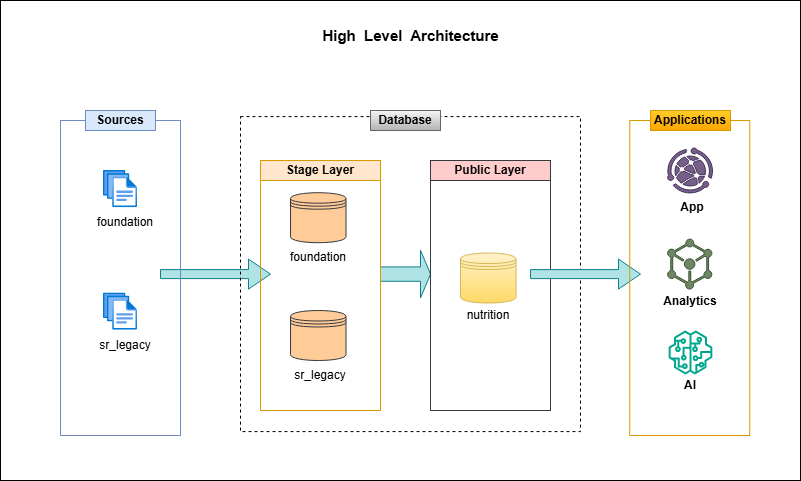

The diagram above was exported from draw.io. Its source (the exported page's mxGraphModel, read from the mxfile embedded in the PNG):
<mxGraphModel dx="1091" dy="971" grid="1" gridSize="10" guides="1" tooltips="1" connect="1" arrows="1" fold="1" page="0" pageScale="1" pageWidth="850" pageHeight="1100" math="0" shadow="0">
  <root>
    <mxCell id="0" />
    <mxCell id="1" parent="0" />
    <mxCell id="kMCP-s-WEKVY0YaTdgdo-7" parent="1" style="image;aspect=fixed;html=1;points=[];align=center;fontSize=12;image=img/lib/azure2/general/Files.svg;labelBackgroundColor=#ffe6cc;labelBorderColor=#d79b00;imageBackground=default;" value="" vertex="1">
      <mxGeometry height="37.19" width="34" x="263" y="80" as="geometry" />
    </mxCell>
    <mxCell id="kMCP-s-WEKVY0YaTdgdo-11" parent="1" style="image;aspect=fixed;html=1;points=[];align=center;fontSize=12;image=img/lib/azure2/general/Files.svg;labelBackgroundColor=#ffe6cc;labelBorderColor=#d79b00;imageBackground=default;" value="" vertex="1">
      <mxGeometry x="310" y="226.4" as="geometry" />
    </mxCell>
    <mxCell id="kMCP-s-WEKVY0YaTdgdo-14" parent="1" style="text;html=1;whiteSpace=wrap;strokeColor=none;fillColor=none;align=center;verticalAlign=middle;rounded=0;" value="foundation" vertex="1">
      <mxGeometry height="30" width="60" x="255" y="117.19" as="geometry" />
    </mxCell>
    <mxCell id="kMCP-s-WEKVY0YaTdgdo-15" parent="1" style="text;html=1;whiteSpace=wrap;strokeColor=none;fillColor=none;align=center;verticalAlign=middle;rounded=0;" value="sr_legacy" vertex="1">
      <mxGeometry height="30" width="60" x="255" y="239.99999999999997" as="geometry" />
    </mxCell>
    <mxCell id="kMCP-s-WEKVY0YaTdgdo-55" parent="1" style="text;html=1;whiteSpace=wrap;strokeColor=none;fillColor=none;align=center;verticalAlign=middle;rounded=0;" value="nutrition" vertex="1">
      <mxGeometry height="30" width="60" x="617.75" y="209.7" as="geometry" />
    </mxCell>
    <mxCell id="kMCP-s-WEKVY0YaTdgdo-56" parent="1" style="shape=singleArrow;whiteSpace=wrap;html=1;fillColor=#b0e3e6;strokeColor=#0e8088;" value="" vertex="1">
      <mxGeometry height="30" width="110" x="320" y="168.6" as="geometry" />
    </mxCell>
    <mxCell id="kMCP-s-WEKVY0YaTdgdo-57" parent="1" style="shape=singleArrow;whiteSpace=wrap;html=1;fillColor=#b0e3e6;strokeColor=#0e8088;" value="" vertex="1">
      <mxGeometry height="47.81" width="50" x="540" y="159.70000000000002" as="geometry" />
    </mxCell>
    <mxCell id="kLtbIFbBXtNdmGLA8I3i-3" parent="1" style="rounded=0;whiteSpace=wrap;html=1;fillColor=none;strokeColor=#6c8ebf;" value="" vertex="1">
      <mxGeometry height="315" width="120" x="220" y="30" as="geometry" />
    </mxCell>
    <mxCell id="kLtbIFbBXtNdmGLA8I3i-4" parent="1" style="rounded=0;whiteSpace=wrap;html=1;fillColor=#dae8fc;strokeColor=#6c8ebf;" value="&lt;b&gt;Sources&lt;/b&gt;" vertex="1">
      <mxGeometry height="20" width="70" x="245" y="20" as="geometry" />
    </mxCell>
    <mxCell id="kLtbIFbBXtNdmGLA8I3i-5" parent="1" style="rounded=0;whiteSpace=wrap;html=1;fillColor=none;strokeColor=#d79b00;" value="" vertex="1">
      <mxGeometry height="230" width="120" x="420" y="90" as="geometry" />
    </mxCell>
    <mxCell id="kLtbIFbBXtNdmGLA8I3i-6" parent="1" style="rounded=0;whiteSpace=wrap;html=1;fillColor=#ffe6cc;strokeColor=#d79b00;" value="&lt;b&gt;Stage Layer&lt;/b&gt;" vertex="1">
      <mxGeometry height="20" width="120" x="420" y="70" as="geometry" />
    </mxCell>
    <mxCell id="kLtbIFbBXtNdmGLA8I3i-7" parent="1" style="rounded=0;whiteSpace=wrap;html=1;fillColor=none;strokeColor=#36393d;" value="" vertex="1">
      <mxGeometry height="230" width="120" x="590" y="89.99999999999997" as="geometry" />
    </mxCell>
    <mxCell id="kLtbIFbBXtNdmGLA8I3i-8" parent="1" style="rounded=0;whiteSpace=wrap;html=1;fillColor=#ffcccc;strokeColor=#36393d;" value="&lt;b&gt;Public Layer&lt;/b&gt;" vertex="1">
      <mxGeometry height="20" width="120" x="590" y="70" as="geometry" />
    </mxCell>
    <mxCell id="kLtbIFbBXtNdmGLA8I3i-12" parent="1" style="shape=datastore;whiteSpace=wrap;html=1;fillColor=#ffcc99;strokeColor=#36393d;" value="" vertex="1">
      <mxGeometry height="50" width="55.5" x="450" y="102.19" as="geometry" />
    </mxCell>
    <mxCell id="kLtbIFbBXtNdmGLA8I3i-13" parent="1" style="shape=datastore;whiteSpace=wrap;html=1;fillColor=#ffcc99;strokeColor=#36393d;" value="" vertex="1">
      <mxGeometry height="50" width="55.5" x="450" y="220" as="geometry" />
    </mxCell>
    <mxCell id="kLtbIFbBXtNdmGLA8I3i-14" parent="1" style="text;html=1;whiteSpace=wrap;strokeColor=none;fillColor=none;align=center;verticalAlign=middle;rounded=0;" value="foundation" vertex="1">
      <mxGeometry height="30" width="60" x="447.75" y="152.19" as="geometry" />
    </mxCell>
    <mxCell id="kLtbIFbBXtNdmGLA8I3i-15" parent="1" style="text;html=1;whiteSpace=wrap;strokeColor=none;fillColor=none;align=center;verticalAlign=middle;rounded=0;" value="sr_legacy" vertex="1">
      <mxGeometry height="30" width="60" x="450" y="270" as="geometry" />
    </mxCell>
    <mxCell id="kLtbIFbBXtNdmGLA8I3i-18" parent="1" style="shape=datastore;whiteSpace=wrap;html=1;fillColor=#fff2cc;strokeColor=#d6b656;gradientColor=#ffd966;" value="" vertex="1">
      <mxGeometry height="50" width="55.5" x="620" y="162.5" as="geometry" />
    </mxCell>
    <mxCell id="kLtbIFbBXtNdmGLA8I3i-19" parent="1" style="rounded=0;whiteSpace=wrap;html=1;fillColor=none;dashed=1;" value="" vertex="1">
      <mxGeometry height="315" width="340" x="400" y="26.1" as="geometry" />
    </mxCell>
    <mxCell id="kLtbIFbBXtNdmGLA8I3i-20" parent="1" style="rounded=0;whiteSpace=wrap;html=1;fillColor=#f5f5f5;gradientColor=#b3b3b3;strokeColor=#666666;" value="&lt;b&gt;Database&lt;/b&gt;" vertex="1">
      <mxGeometry height="20" width="70" x="530" y="20" as="geometry" />
    </mxCell>
    <mxCell id="kLtbIFbBXtNdmGLA8I3i-21" parent="1" style="shape=singleArrow;whiteSpace=wrap;html=1;fillColor=#b0e3e6;strokeColor=#0e8088;" value="" vertex="1">
      <mxGeometry height="30" width="110" x="690" y="168.6" as="geometry" />
    </mxCell>
    <mxCell id="kLtbIFbBXtNdmGLA8I3i-24" parent="1" style="image;aspect=fixed;html=1;points=[];align=center;fontSize=12;image=img/lib/azure2/general/Files.svg;labelBackgroundColor=#ffe6cc;labelBorderColor=#d79b00;imageBackground=default;" value="" vertex="1">
      <mxGeometry height="37.19" width="34" x="263" y="202.51000000000002" as="geometry" />
    </mxCell>
    <mxCell id="kLtbIFbBXtNdmGLA8I3i-31" parent="1" style="rounded=0;whiteSpace=wrap;html=1;fillColor=none;strokeColor=#d79b00;gradientColor=#ffa500;" value="" vertex="1">
      <mxGeometry height="315" width="120" x="789.25" y="30.00000000000003" as="geometry" />
    </mxCell>
    <mxCell id="kLtbIFbBXtNdmGLA8I3i-32" parent="1" style="rounded=0;whiteSpace=wrap;html=1;fillColor=#ffcd28;strokeColor=#d79b00;gradientColor=#ffa500;" value="&lt;b&gt;Applications&lt;/b&gt;" vertex="1">
      <mxGeometry height="20" width="80" x="810" y="20" as="geometry" />
    </mxCell>
    <mxCell id="kLtbIFbBXtNdmGLA8I3i-36" parent="1" style="sketch=0;outlineConnect=0;fontColor=#232F3E;gradientColor=none;fillColor=#01A88D;strokeColor=none;dashed=0;verticalLabelPosition=bottom;verticalAlign=top;align=center;html=1;fontSize=12;fontStyle=0;aspect=fixed;pointerEvents=1;shape=mxgraph.aws4.sagemaker_model;" value="" vertex="1">
      <mxGeometry height="44" width="44" x="828" y="240" as="geometry" />
    </mxCell>
    <mxCell id="kLtbIFbBXtNdmGLA8I3i-39" parent="1" style="points=[];aspect=fixed;html=1;align=center;shadow=0;dashed=0;fillColor=#6d8764;strokeColor=#3A5431;shape=mxgraph.alibaba_cloud.sae_serverless_app_engine;fontColor=#ffffff;" value="" vertex="1">
      <mxGeometry height="50.04" width="44.3" x="827.1" y="148.55999999999997" as="geometry" />
    </mxCell>
    <mxCell id="kLtbIFbBXtNdmGLA8I3i-41" parent="1" style="points=[];aspect=fixed;html=1;align=center;shadow=0;dashed=0;fillColor=#76608a;strokeColor=#432D57;shape=mxgraph.alibaba_cloud.webplus_web_app_service;fontColor=#ffffff;" value="" vertex="1">
      <mxGeometry height="44.9" width="44.9" x="827.1" y="57.55000000000001" as="geometry" />
    </mxCell>
    <mxCell id="kLtbIFbBXtNdmGLA8I3i-42" parent="1" style="text;html=1;whiteSpace=wrap;strokeColor=none;fillColor=none;align=center;verticalAlign=middle;rounded=0;" value="&lt;b&gt;App&lt;/b&gt;" vertex="1">
      <mxGeometry height="30" width="60" x="822.15" y="102.18999999999998" as="geometry" />
    </mxCell>
    <mxCell id="kLtbIFbBXtNdmGLA8I3i-43" parent="1" style="text;html=1;whiteSpace=wrap;strokeColor=none;fillColor=none;align=center;verticalAlign=middle;rounded=0;" value="&lt;b&gt;Analytics&lt;/b&gt;" vertex="1">
      <mxGeometry height="30" width="60" x="819.55" y="196.4" as="geometry" />
    </mxCell>
    <mxCell id="kLtbIFbBXtNdmGLA8I3i-44" parent="1" style="text;html=1;whiteSpace=wrap;strokeColor=none;fillColor=none;align=center;verticalAlign=middle;rounded=0;" value="&lt;b&gt;AI&lt;/b&gt;" vertex="1">
      <mxGeometry height="30" width="60" x="820" y="280" as="geometry" />
    </mxCell>
    <mxCell id="kLtbIFbBXtNdmGLA8I3i-45" parent="1" style="rounded=0;whiteSpace=wrap;html=1;fillColor=none;" value="" vertex="1">
      <mxGeometry height="480" width="800" x="160" y="-90" as="geometry" />
    </mxCell>
    <mxCell id="kLtbIFbBXtNdmGLA8I3i-46" parent="1" style="text;html=1;whiteSpace=wrap;strokeColor=none;fillColor=none;align=center;verticalAlign=middle;rounded=0;" value="&lt;font style=&quot;font-size: 15px;&quot;&gt;&lt;b&gt;High&amp;nbsp; Level&amp;nbsp; Architecture&lt;/b&gt;&lt;/font&gt;" vertex="1">
      <mxGeometry height="50" width="182.75" x="478.63" y="-80" as="geometry" />
    </mxCell>
  </root>
</mxGraphModel>